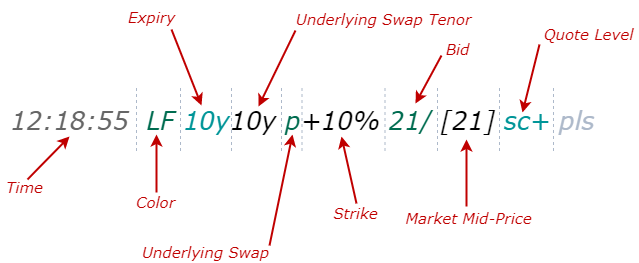

The diagram above was exported from draw.io. Its source (the exported page's mxGraphModel, read from the mxfile embedded in the PNG):
<mxGraphModel dx="1038" dy="607" grid="0" gridSize="10" guides="1" tooltips="1" connect="1" arrows="1" fold="1" page="1" pageScale="1" pageWidth="827" pageHeight="1169" math="0" shadow="0">
  <root>
    <mxCell id="Zu6BXmu32ZQLRyKIe1kk-0" />
    <mxCell id="Zu6BXmu32ZQLRyKIe1kk-1" parent="Zu6BXmu32ZQLRyKIe1kk-0" />
    <mxCell id="SR6PNUMC8N_8Lgr-cogs-0" value="&lt;font style=&quot;font-size: 25px&quot;&gt;&lt;i&gt;&lt;font color=&quot;#666666&quot; style=&quot;font-size: 25px&quot;&gt;12:18:55&lt;/font&gt;&amp;nbsp; &lt;span style=&quot;background-color: rgb(255 , 255 , 255)&quot;&gt;&lt;font color=&quot;#006c50&quot;&gt;LF&lt;/font&gt;&lt;/span&gt; &lt;font color=&quot;#009598&quot;&gt;10y&lt;/font&gt;10y &lt;font color=&quot;#006c50&quot;&gt;p&lt;/font&gt;+10% &lt;font color=&quot;#006c50&quot;&gt;21/&lt;/font&gt; [21] &lt;font color=&quot;#009598&quot;&gt;sc+&lt;/font&gt; &lt;font color=&quot;#adb9ca&quot;&gt;pls&lt;/font&gt;&lt;/i&gt;&lt;/font&gt;" style="text;html=1;align=center;verticalAlign=middle;resizable=0;points=[];autosize=1;fontSize=17;fontFamily=Verdana;fontColor=#000000;" vertex="1" parent="Zu6BXmu32ZQLRyKIe1kk-1">
      <mxGeometry x="96.99999999999997" y="296" width="594" height="26" as="geometry" />
    </mxCell>
    <mxCell id="7Kq-9HOAsbo6ZWpz6Phg-0" value="&lt;i&gt;&lt;font face=&quot;Verdana&quot;&gt;&lt;span style=&quot;font-weight: 400&quot;&gt;&lt;font style=&quot;font-size: 15px&quot;&gt;Time&lt;/font&gt;&lt;/span&gt;&lt;br&gt;&lt;/font&gt;&lt;/i&gt;" style="text;html=1;align=center;verticalAlign=top;resizable=0;points=[];autosize=1;rounded=1;shadow=0;fontSize=16;fontStyle=1;strokeWidth=1;endFill=1;endArrow=classic;endSize=6;startFill=1;startArrow=classic;fontColor=#C00000;" vertex="1" parent="Zu6BXmu32ZQLRyKIe1kk-1">
      <mxGeometry x="92" y="360" width="47" height="23" as="geometry" />
    </mxCell>
    <mxCell id="7Kq-9HOAsbo6ZWpz6Phg-1" value="" style="endArrow=classic;html=1;strokeWidth=2;strokeColor=#C00000;" edge="1" parent="Zu6BXmu32ZQLRyKIe1kk-1">
      <mxGeometry width="50" height="50" relative="1" as="geometry">
        <mxPoint x="119" y="369" as="sourcePoint" />
        <mxPoint x="161" y="326" as="targetPoint" />
      </mxGeometry>
    </mxCell>
    <mxCell id="7Kq-9HOAsbo6ZWpz6Phg-2" value="&lt;i&gt;&lt;font face=&quot;Verdana&quot;&gt;&lt;span style=&quot;font-weight: 400&quot;&gt;&lt;font style=&quot;font-size: 15px&quot;&gt;Color&lt;/font&gt;&lt;/span&gt;&lt;br&gt;&lt;/font&gt;&lt;/i&gt;" style="text;html=1;align=center;verticalAlign=top;resizable=0;points=[];autosize=1;rounded=1;shadow=0;fontSize=16;fontStyle=1;strokeWidth=1;endFill=1;endArrow=classic;endSize=6;startFill=1;startArrow=classic;fontColor=#C00000;" vertex="1" parent="Zu6BXmu32ZQLRyKIe1kk-1">
      <mxGeometry x="222" y="375" width="49" height="23" as="geometry" />
    </mxCell>
    <mxCell id="7Kq-9HOAsbo6ZWpz6Phg-3" value="" style="endArrow=classic;html=1;strokeWidth=2;strokeColor=#C00000;" edge="1" parent="Zu6BXmu32ZQLRyKIe1kk-1">
      <mxGeometry width="50" height="50" relative="1" as="geometry">
        <mxPoint x="248" y="382" as="sourcePoint" />
        <mxPoint x="248" y="324" as="targetPoint" />
      </mxGeometry>
    </mxCell>
    <mxCell id="7Kq-9HOAsbo6ZWpz6Phg-4" value="&lt;i&gt;&lt;font face=&quot;Verdana&quot;&gt;&lt;span style=&quot;font-weight: 400&quot;&gt;&lt;font style=&quot;font-size: 15px&quot;&gt;Expiry&lt;/font&gt;&lt;/span&gt;&lt;br&gt;&lt;/font&gt;&lt;/i&gt;" style="text;html=1;align=center;verticalAlign=top;resizable=0;points=[];autosize=1;rounded=1;shadow=0;fontSize=16;fontStyle=1;strokeWidth=1;endFill=1;endArrow=classic;endSize=6;startFill=1;startArrow=classic;fontColor=#C00000;" vertex="1" parent="Zu6BXmu32ZQLRyKIe1kk-1">
      <mxGeometry x="214" y="190" width="57" height="23" as="geometry" />
    </mxCell>
    <mxCell id="7Kq-9HOAsbo6ZWpz6Phg-5" value="" style="endArrow=classic;html=1;strokeWidth=2;strokeColor=#C00000;" edge="1" parent="Zu6BXmu32ZQLRyKIe1kk-1">
      <mxGeometry width="50" height="50" relative="1" as="geometry">
        <mxPoint x="263" y="219" as="sourcePoint" />
        <mxPoint x="293" y="295" as="targetPoint" />
      </mxGeometry>
    </mxCell>
    <mxCell id="7Kq-9HOAsbo6ZWpz6Phg-6" value="&lt;i&gt;&lt;font face=&quot;Verdana&quot;&gt;&lt;span style=&quot;font-weight: 400&quot;&gt;&lt;font style=&quot;font-size: 15px&quot;&gt;Underlying Swap Tenor&lt;/font&gt;&lt;/span&gt;&lt;br&gt;&lt;/font&gt;&lt;/i&gt;" style="text;html=1;align=center;verticalAlign=top;resizable=0;points=[];autosize=1;rounded=1;shadow=0;fontSize=16;fontStyle=1;strokeWidth=1;endFill=1;endArrow=classic;endSize=6;startFill=1;startArrow=classic;fontColor=#C00000;" vertex="1" parent="Zu6BXmu32ZQLRyKIe1kk-1">
      <mxGeometry x="382" y="192" width="186" height="23" as="geometry" />
    </mxCell>
    <mxCell id="7Kq-9HOAsbo6ZWpz6Phg-7" value="" style="endArrow=classic;html=1;strokeWidth=2;strokeColor=#C00000;" edge="1" parent="Zu6BXmu32ZQLRyKIe1kk-1">
      <mxGeometry width="50" height="50" relative="1" as="geometry">
        <mxPoint x="387" y="220" as="sourcePoint" />
        <mxPoint x="350" y="296" as="targetPoint" />
      </mxGeometry>
    </mxCell>
    <mxCell id="7Kq-9HOAsbo6ZWpz6Phg-10" value="&lt;i&gt;&lt;font face=&quot;Verdana&quot;&gt;&lt;span style=&quot;font-weight: 400&quot;&gt;&lt;font style=&quot;font-size: 15px&quot;&gt;Underlying Swap&lt;/font&gt;&lt;/span&gt;&lt;br&gt;&lt;/font&gt;&lt;/i&gt;" style="text;html=1;align=center;verticalAlign=top;resizable=0;points=[];autosize=1;rounded=1;shadow=0;fontSize=16;fontStyle=1;strokeWidth=1;endFill=1;endArrow=classic;endSize=6;startFill=1;startArrow=classic;fontColor=#C00000;" vertex="1" parent="Zu6BXmu32ZQLRyKIe1kk-1">
      <mxGeometry x="228" y="425" width="137" height="23" as="geometry" />
    </mxCell>
    <mxCell id="7Kq-9HOAsbo6ZWpz6Phg-11" value="" style="endArrow=classic;html=1;strokeWidth=2;strokeColor=#C00000;" edge="1" parent="Zu6BXmu32ZQLRyKIe1kk-1">
      <mxGeometry width="50" height="50" relative="1" as="geometry">
        <mxPoint x="361" y="435" as="sourcePoint" />
        <mxPoint x="384" y="324" as="targetPoint" />
      </mxGeometry>
    </mxCell>
    <mxCell id="7Kq-9HOAsbo6ZWpz6Phg-12" value="&lt;i&gt;&lt;font face=&quot;Verdana&quot;&gt;&lt;span style=&quot;font-weight: 400&quot;&gt;&lt;font style=&quot;font-size: 15px&quot;&gt;Strike&lt;/font&gt;&lt;/span&gt;&lt;br&gt;&lt;/font&gt;&lt;/i&gt;" style="text;html=1;align=center;verticalAlign=top;resizable=0;points=[];autosize=1;rounded=1;shadow=0;fontSize=16;fontStyle=1;strokeWidth=1;endFill=1;endArrow=classic;endSize=6;startFill=1;startArrow=classic;fontColor=#C00000;" vertex="1" parent="Zu6BXmu32ZQLRyKIe1kk-1">
      <mxGeometry x="419" y="386" width="55" height="23" as="geometry" />
    </mxCell>
    <mxCell id="7Kq-9HOAsbo6ZWpz6Phg-13" value="" style="endArrow=classic;html=1;strokeWidth=2;strokeColor=#C00000;" edge="1" parent="Zu6BXmu32ZQLRyKIe1kk-1">
      <mxGeometry width="50" height="50" relative="1" as="geometry">
        <mxPoint x="448" y="393" as="sourcePoint" />
        <mxPoint x="433" y="326" as="targetPoint" />
      </mxGeometry>
    </mxCell>
    <mxCell id="7Kq-9HOAsbo6ZWpz6Phg-14" value="&lt;i&gt;&lt;font face=&quot;Verdana&quot;&gt;&lt;span style=&quot;font-weight: 400&quot;&gt;&lt;font style=&quot;font-size: 15px&quot;&gt;Bid&lt;/font&gt;&lt;/span&gt;&lt;br&gt;&lt;/font&gt;&lt;/i&gt;" style="text;html=1;align=center;verticalAlign=top;resizable=0;points=[];autosize=1;rounded=1;shadow=0;fontSize=16;fontStyle=1;strokeWidth=1;endFill=1;endArrow=classic;endSize=6;startFill=1;startArrow=classic;fontColor=#C00000;" vertex="1" parent="Zu6BXmu32ZQLRyKIe1kk-1">
      <mxGeometry x="532" y="222" width="34" height="23" as="geometry" />
    </mxCell>
    <mxCell id="7Kq-9HOAsbo6ZWpz6Phg-15" value="" style="endArrow=classic;html=1;strokeWidth=2;strokeColor=#C00000;" edge="1" parent="Zu6BXmu32ZQLRyKIe1kk-1">
      <mxGeometry width="50" height="50" relative="1" as="geometry">
        <mxPoint x="533" y="245" as="sourcePoint" />
        <mxPoint x="507" y="293" as="targetPoint" />
      </mxGeometry>
    </mxCell>
    <mxCell id="7Kq-9HOAsbo6ZWpz6Phg-16" value="&lt;i&gt;&lt;font face=&quot;Verdana&quot;&gt;&lt;span style=&quot;font-weight: 400&quot;&gt;&lt;font style=&quot;font-size: 15px&quot;&gt;Market Mid-Price&lt;/font&gt;&lt;/span&gt;&lt;br&gt;&lt;/font&gt;&lt;/i&gt;" style="text;html=1;align=center;verticalAlign=top;resizable=0;points=[];autosize=1;rounded=1;shadow=0;fontSize=16;fontStyle=1;strokeWidth=1;endFill=1;endArrow=classic;endSize=6;startFill=1;startArrow=classic;fontColor=#C00000;" vertex="1" parent="Zu6BXmu32ZQLRyKIe1kk-1">
      <mxGeometry x="492" y="391" width="136" height="23" as="geometry" />
    </mxCell>
    <mxCell id="7Kq-9HOAsbo6ZWpz6Phg-17" value="" style="endArrow=classic;html=1;strokeWidth=2;strokeColor=#C00000;" edge="1" parent="Zu6BXmu32ZQLRyKIe1kk-1">
      <mxGeometry width="50" height="50" relative="1" as="geometry">
        <mxPoint x="558" y="396" as="sourcePoint" />
        <mxPoint x="558" y="329" as="targetPoint" />
      </mxGeometry>
    </mxCell>
    <mxCell id="7Kq-9HOAsbo6ZWpz6Phg-18" value="&lt;i&gt;&lt;font face=&quot;Verdana&quot;&gt;&lt;span style=&quot;font-weight: 400&quot;&gt;&lt;font style=&quot;font-size: 15px&quot;&gt;Quote Level&lt;/font&gt;&lt;/span&gt;&lt;br&gt;&lt;/font&gt;&lt;/i&gt;" style="text;html=1;align=center;verticalAlign=top;resizable=0;points=[];autosize=1;rounded=1;shadow=0;fontSize=16;fontStyle=1;strokeWidth=1;endFill=1;endArrow=classic;endSize=6;startFill=1;startArrow=classic;fontColor=#C00000;" vertex="1" parent="Zu6BXmu32ZQLRyKIe1kk-1">
      <mxGeometry x="630" y="207" width="100" height="23" as="geometry" />
    </mxCell>
    <mxCell id="7Kq-9HOAsbo6ZWpz6Phg-19" value="" style="endArrow=classic;html=1;strokeWidth=2;strokeColor=#C00000;" edge="1" parent="Zu6BXmu32ZQLRyKIe1kk-1">
      <mxGeometry width="50" height="50" relative="1" as="geometry">
        <mxPoint x="631" y="234" as="sourcePoint" />
        <mxPoint x="614" y="302" as="targetPoint" />
      </mxGeometry>
    </mxCell>
    <mxCell id="GQAvqvCNGTwv_2Ai95m9-0" value="" style="endArrow=none;html=1;fontSize=16;fontColor=#10739E;endFill=0;endSize=24;strokeWidth=1;labelBackgroundColor=none;verticalAlign=top;fontStyle=1;sketch=0;shadow=0;dashed=1;strokeColor=#ADB9CA;startArrow=none;startFill=0;" edge="1" parent="Zu6BXmu32ZQLRyKIe1kk-1">
      <mxGeometry x="1" y="15" relative="1" as="geometry">
        <mxPoint x="228" y="277.5" as="sourcePoint" />
        <mxPoint x="228" y="340.5" as="targetPoint" />
        <mxPoint x="-15" y="15" as="offset" />
      </mxGeometry>
    </mxCell>
    <mxCell id="GQAvqvCNGTwv_2Ai95m9-1" value="" style="endArrow=none;html=1;fontSize=16;fontColor=#10739E;endFill=0;endSize=24;strokeWidth=1;labelBackgroundColor=none;verticalAlign=top;fontStyle=1;sketch=0;shadow=0;dashed=1;strokeColor=#ADB9CA;startArrow=none;startFill=0;" edge="1" parent="Zu6BXmu32ZQLRyKIe1kk-1">
      <mxGeometry x="1" y="15" relative="1" as="geometry">
        <mxPoint x="272" y="277.5" as="sourcePoint" />
        <mxPoint x="272" y="340.5" as="targetPoint" />
        <mxPoint x="-15" y="15" as="offset" />
      </mxGeometry>
    </mxCell>
    <mxCell id="GQAvqvCNGTwv_2Ai95m9-2" value="" style="endArrow=none;html=1;fontSize=16;fontColor=#10739E;endFill=0;endSize=24;strokeWidth=1;labelBackgroundColor=none;verticalAlign=top;fontStyle=1;sketch=0;shadow=0;dashed=1;strokeColor=#ADB9CA;startArrow=none;startFill=0;" edge="1" parent="Zu6BXmu32ZQLRyKIe1kk-1">
      <mxGeometry x="1" y="15" relative="1" as="geometry">
        <mxPoint x="323" y="277.5" as="sourcePoint" />
        <mxPoint x="323" y="340.5" as="targetPoint" />
        <mxPoint x="-15" y="15" as="offset" />
      </mxGeometry>
    </mxCell>
    <mxCell id="GQAvqvCNGTwv_2Ai95m9-3" value="" style="endArrow=none;html=1;fontSize=16;fontColor=#10739E;endFill=0;endSize=24;strokeWidth=1;labelBackgroundColor=none;verticalAlign=top;fontStyle=1;sketch=0;shadow=0;dashed=1;strokeColor=#ADB9CA;startArrow=none;startFill=0;" edge="1" parent="Zu6BXmu32ZQLRyKIe1kk-1">
      <mxGeometry x="1" y="15" relative="1" as="geometry">
        <mxPoint x="373" y="277.5" as="sourcePoint" />
        <mxPoint x="373" y="340.5" as="targetPoint" />
        <mxPoint x="-15" y="15" as="offset" />
      </mxGeometry>
    </mxCell>
    <mxCell id="GQAvqvCNGTwv_2Ai95m9-4" value="" style="endArrow=none;html=1;fontSize=16;fontColor=#10739E;endFill=0;endSize=24;strokeWidth=1;labelBackgroundColor=none;verticalAlign=top;fontStyle=1;sketch=0;shadow=0;dashed=1;strokeColor=#ADB9CA;startArrow=none;startFill=0;" edge="1" parent="Zu6BXmu32ZQLRyKIe1kk-1">
      <mxGeometry x="1" y="15" relative="1" as="geometry">
        <mxPoint x="393.5" y="277.5" as="sourcePoint" />
        <mxPoint x="393.5" y="340.5" as="targetPoint" />
        <mxPoint x="-15" y="15" as="offset" />
      </mxGeometry>
    </mxCell>
    <mxCell id="GQAvqvCNGTwv_2Ai95m9-5" value="" style="endArrow=none;html=1;fontSize=16;fontColor=#10739E;endFill=0;endSize=24;strokeWidth=1;labelBackgroundColor=none;verticalAlign=top;fontStyle=1;sketch=0;shadow=0;dashed=1;strokeColor=#ADB9CA;startArrow=none;startFill=0;" edge="1" parent="Zu6BXmu32ZQLRyKIe1kk-1">
      <mxGeometry x="1" y="15" relative="1" as="geometry">
        <mxPoint x="476.5" y="277.5" as="sourcePoint" />
        <mxPoint x="476.5" y="340.5" as="targetPoint" />
        <mxPoint x="-15" y="15" as="offset" />
      </mxGeometry>
    </mxCell>
    <mxCell id="GQAvqvCNGTwv_2Ai95m9-6" value="" style="endArrow=none;html=1;fontSize=16;fontColor=#10739E;endFill=0;endSize=24;strokeWidth=1;labelBackgroundColor=none;verticalAlign=top;fontStyle=1;sketch=0;shadow=0;dashed=1;strokeColor=#ADB9CA;startArrow=none;startFill=0;" edge="1" parent="Zu6BXmu32ZQLRyKIe1kk-1">
      <mxGeometry x="1" y="15" relative="1" as="geometry">
        <mxPoint x="529" y="277.5" as="sourcePoint" />
        <mxPoint x="529" y="340.5" as="targetPoint" />
        <mxPoint x="-15" y="15" as="offset" />
      </mxGeometry>
    </mxCell>
    <mxCell id="GQAvqvCNGTwv_2Ai95m9-7" value="" style="endArrow=none;html=1;fontSize=16;fontColor=#10739E;endFill=0;endSize=24;strokeWidth=1;labelBackgroundColor=none;verticalAlign=top;fontStyle=1;sketch=0;shadow=0;dashed=1;strokeColor=#ADB9CA;startArrow=none;startFill=0;" edge="1" parent="Zu6BXmu32ZQLRyKIe1kk-1">
      <mxGeometry x="1" y="15" relative="1" as="geometry">
        <mxPoint x="591" y="277.5" as="sourcePoint" />
        <mxPoint x="591" y="340.5" as="targetPoint" />
        <mxPoint x="-15" y="15" as="offset" />
      </mxGeometry>
    </mxCell>
    <mxCell id="GQAvqvCNGTwv_2Ai95m9-8" value="" style="endArrow=none;html=1;fontSize=16;fontColor=#10739E;endFill=0;endSize=24;strokeWidth=1;labelBackgroundColor=none;verticalAlign=top;fontStyle=1;sketch=0;shadow=0;dashed=1;strokeColor=#ADB9CA;startArrow=none;startFill=0;" edge="1" parent="Zu6BXmu32ZQLRyKIe1kk-1">
      <mxGeometry x="1" y="15" relative="1" as="geometry">
        <mxPoint x="645" y="277.5" as="sourcePoint" />
        <mxPoint x="645" y="340.5" as="targetPoint" />
        <mxPoint x="-15" y="15" as="offset" />
      </mxGeometry>
    </mxCell>
  </root>
</mxGraphModel>